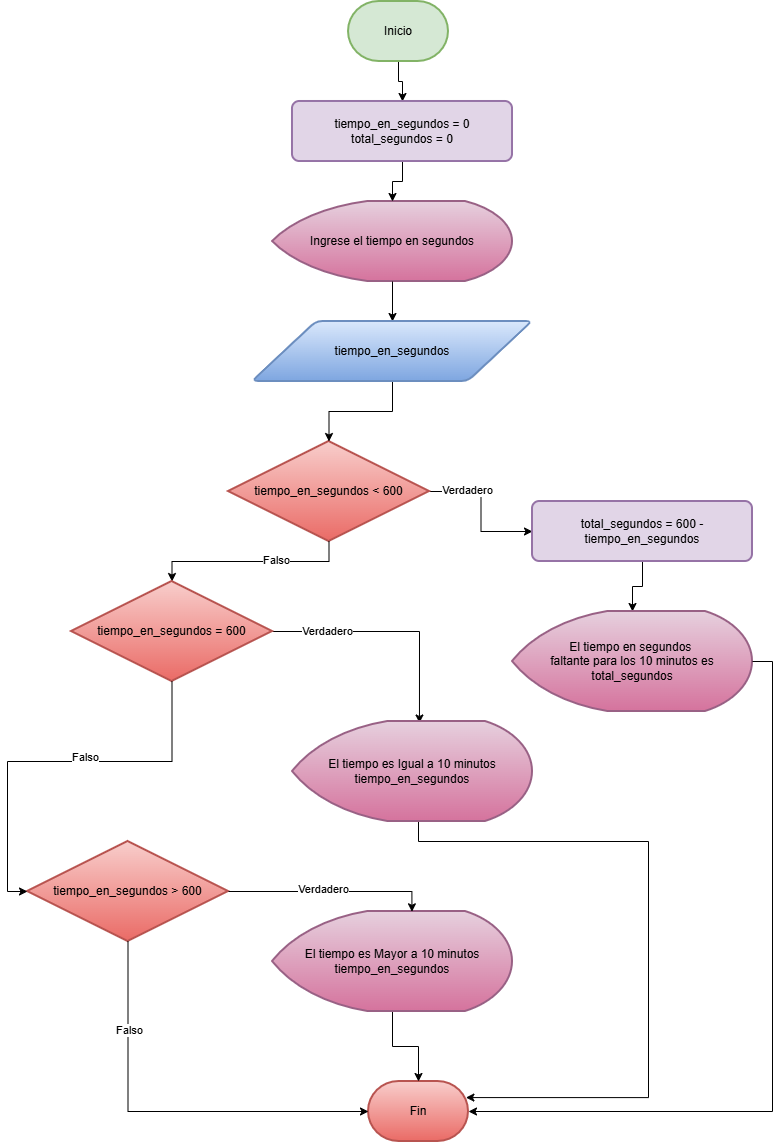

The diagram above was exported from draw.io. Its source (the exported page's mxGraphModel, read from the mxfile embedded in the PNG):
<mxGraphModel dx="1088" dy="572" grid="1" gridSize="10" guides="1" tooltips="1" connect="1" arrows="1" fold="1" page="1" pageScale="1" pageWidth="827" pageHeight="1169" math="0" shadow="0">
  <root>
    <mxCell id="0" />
    <mxCell id="1" parent="0" />
    <mxCell id="KikIkDLuggBD18izsVmD-2" edge="1" parent="1" source="rs8GCuRLH67mazMfTrmL-10" style="edgeStyle=orthogonalEdgeStyle;rounded=0;orthogonalLoop=1;jettySize=auto;html=1;" target="KikIkDLuggBD18izsVmD-1" value="">
      <mxGeometry relative="1" as="geometry" />
    </mxCell>
    <mxCell id="rs8GCuRLH67mazMfTrmL-10" parent="1" style="strokeWidth=2;html=1;shape=mxgraph.flowchart.terminator;whiteSpace=wrap;fillColor=#d5e8d4;strokeColor=#82b366;" value="Inicio" vertex="1">
      <mxGeometry height="60" width="100" x="360" y="10" as="geometry" />
    </mxCell>
    <mxCell id="F2XxZAm_oV6ANaW2mFf6-17" edge="1" parent="1" source="rs8GCuRLH67mazMfTrmL-12" style="edgeStyle=orthogonalEdgeStyle;rounded=0;orthogonalLoop=1;jettySize=auto;html=1;" target="F2XxZAm_oV6ANaW2mFf6-7" value="">
      <mxGeometry relative="1" as="geometry" />
    </mxCell>
    <mxCell id="F2XxZAm_oV6ANaW2mFf6-21" connectable="0" parent="F2XxZAm_oV6ANaW2mFf6-17" style="edgeLabel;html=1;align=center;verticalAlign=middle;resizable=0;points=[];" value="Verdadero" vertex="1">
      <mxGeometry relative="1" x="-0.4788" y="2" as="geometry">
        <mxPoint as="offset" />
      </mxGeometry>
    </mxCell>
    <mxCell id="rs8GCuRLH67mazMfTrmL-12" parent="1" style="strokeWidth=2;html=1;shape=mxgraph.flowchart.decision;whiteSpace=wrap;fillColor=#f8cecc;strokeColor=#b85450;gradientColor=#ea6b66;" value="tiempo_en_segundos &amp;lt; 600" vertex="1">
      <mxGeometry height="100" width="201" x="240" y="450" as="geometry" />
    </mxCell>
    <mxCell id="rs8GCuRLH67mazMfTrmL-13" parent="1" style="strokeWidth=2;html=1;shape=mxgraph.flowchart.terminator;whiteSpace=wrap;fillColor=#f8cecc;strokeColor=#b85450;gradientColor=#ea6b66;" value="Fin" vertex="1">
      <mxGeometry height="60" width="100" x="380" y="1090" as="geometry" />
    </mxCell>
    <mxCell id="KikIkDLuggBD18izsVmD-5" edge="1" parent="1" source="F2XxZAm_oV6ANaW2mFf6-7" style="edgeStyle=orthogonalEdgeStyle;rounded=0;orthogonalLoop=1;jettySize=auto;html=1;" target="KikIkDLuggBD18izsVmD-4" value="">
      <mxGeometry relative="1" as="geometry" />
    </mxCell>
    <mxCell id="F2XxZAm_oV6ANaW2mFf6-7" parent="1" style="whiteSpace=wrap;html=1;fillColor=#e1d5e7;strokeColor=#9673a6;strokeWidth=2;rounded=1;arcSize=12;" value="total_segundos = 600 - tiempo_en_segundos" vertex="1">
      <mxGeometry height="60" width="220" x="544" y="510" as="geometry" />
    </mxCell>
    <mxCell id="F2XxZAm_oV6ANaW2mFf6-9" parent="1" style="strokeWidth=2;html=1;shape=mxgraph.flowchart.display;whiteSpace=wrap;fillColor=#e6d0de;strokeColor=#996185;gradientColor=#d5739d;" value="Ingrese el tiempo en segundos" vertex="1">
      <mxGeometry height="80" width="240" x="284" y="210" as="geometry" />
    </mxCell>
    <mxCell id="F2XxZAm_oV6ANaW2mFf6-14" edge="1" parent="1" source="F2XxZAm_oV6ANaW2mFf6-9" style="edgeStyle=orthogonalEdgeStyle;rounded=0;orthogonalLoop=1;jettySize=auto;html=1;" target="rs8GCuRLH67mazMfTrmL-11" value="">
      <mxGeometry relative="1" as="geometry">
        <mxPoint x="400" y="330" as="sourcePoint" />
        <mxPoint x="400" y="419.9999999999999" as="targetPoint" />
      </mxGeometry>
    </mxCell>
    <mxCell id="F2XxZAm_oV6ANaW2mFf6-15" edge="1" parent="1" source="rs8GCuRLH67mazMfTrmL-11" style="edgeStyle=orthogonalEdgeStyle;rounded=0;orthogonalLoop=1;jettySize=auto;html=1;" target="rs8GCuRLH67mazMfTrmL-12" value="">
      <mxGeometry relative="1" as="geometry" />
    </mxCell>
    <mxCell id="rs8GCuRLH67mazMfTrmL-11" parent="1" style="shape=parallelogram;html=1;strokeWidth=2;perimeter=parallelogramPerimeter;whiteSpace=wrap;rounded=1;arcSize=12;size=0.23;fillColor=#dae8fc;strokeColor=#6c8ebf;gradientColor=#7ea6e0;" value="tiempo_en_segundos" vertex="1">
      <mxGeometry height="60" width="280" x="264" y="330" as="geometry" />
    </mxCell>
    <mxCell id="F2XxZAm_oV6ANaW2mFf6-24" edge="1" parent="1" source="rs8GCuRLH67mazMfTrmL-12" style="edgeStyle=orthogonalEdgeStyle;rounded=0;orthogonalLoop=1;jettySize=auto;html=1;entryX=0.5;entryY=0;entryDx=0;entryDy=0;entryPerimeter=0;" target="KikIkDLuggBD18izsVmD-6">
      <mxGeometry relative="1" as="geometry">
        <mxPoint x="143.81999999999994" y="714.2" as="targetPoint" />
      </mxGeometry>
    </mxCell>
    <mxCell id="F2XxZAm_oV6ANaW2mFf6-26" connectable="0" parent="F2XxZAm_oV6ANaW2mFf6-24" style="edgeLabel;html=1;align=center;verticalAlign=middle;resizable=0;points=[];" value="Falso" vertex="1">
      <mxGeometry relative="1" x="-0.2618" y="-2" as="geometry">
        <mxPoint as="offset" />
      </mxGeometry>
    </mxCell>
    <mxCell id="KikIkDLuggBD18izsVmD-3" edge="1" parent="1" source="KikIkDLuggBD18izsVmD-1" style="edgeStyle=orthogonalEdgeStyle;rounded=0;orthogonalLoop=1;jettySize=auto;html=1;" target="F2XxZAm_oV6ANaW2mFf6-9" value="">
      <mxGeometry relative="1" as="geometry" />
    </mxCell>
    <mxCell id="KikIkDLuggBD18izsVmD-1" parent="1" style="whiteSpace=wrap;html=1;fillColor=#e1d5e7;strokeColor=#9673a6;strokeWidth=2;rounded=1;arcSize=12;" value="tiempo_en_segundos = 0&lt;div&gt;total_segundos = 0&lt;/div&gt;" vertex="1">
      <mxGeometry height="60" width="220" x="304" y="110" as="geometry" />
    </mxCell>
    <mxCell id="KikIkDLuggBD18izsVmD-4" parent="1" style="strokeWidth=2;html=1;shape=mxgraph.flowchart.display;whiteSpace=wrap;fillColor=#e6d0de;strokeColor=#996185;gradientColor=#d5739d;" value="&lt;div&gt;El tiempo en segundos&amp;nbsp;&lt;/div&gt;&lt;div&gt;faltante para los 10 minutos es&lt;/div&gt;&lt;div&gt;total_segundos&lt;/div&gt;" vertex="1">
      <mxGeometry height="100" width="240" x="524" y="620" as="geometry" />
    </mxCell>
    <mxCell id="KikIkDLuggBD18izsVmD-10" edge="1" parent="1" source="KikIkDLuggBD18izsVmD-6" style="edgeStyle=orthogonalEdgeStyle;rounded=0;orthogonalLoop=1;jettySize=auto;html=1;entryX=0.529;entryY=0.015;entryDx=0;entryDy=0;entryPerimeter=0;" target="KikIkDLuggBD18izsVmD-26">
      <mxGeometry relative="1" as="geometry">
        <mxPoint x="430" y="740" as="targetPoint" />
      </mxGeometry>
    </mxCell>
    <mxCell id="KikIkDLuggBD18izsVmD-17" connectable="0" parent="KikIkDLuggBD18izsVmD-10" style="edgeLabel;html=1;align=center;verticalAlign=middle;resizable=0;points=[];" value="Verdadero" vertex="1">
      <mxGeometry relative="1" x="-0.5497" y="1" as="geometry">
        <mxPoint as="offset" />
      </mxGeometry>
    </mxCell>
    <mxCell id="KikIkDLuggBD18izsVmD-6" parent="1" style="strokeWidth=2;html=1;shape=mxgraph.flowchart.decision;whiteSpace=wrap;fillColor=#f8cecc;strokeColor=#b85450;gradientColor=#ea6b66;" value="tiempo_en_segundos = 600" vertex="1">
      <mxGeometry height="100" width="201" x="83" y="590" as="geometry" />
    </mxCell>
    <mxCell id="KikIkDLuggBD18izsVmD-21" edge="1" parent="1" style="edgeStyle=orthogonalEdgeStyle;rounded=0;orthogonalLoop=1;jettySize=auto;html=1;exitX=0.5;exitY=1;exitDx=0;exitDy=0;entryX=0.974;entryY=0.268;entryDx=0;entryDy=0;entryPerimeter=0;" target="rs8GCuRLH67mazMfTrmL-13">
      <mxGeometry relative="1" as="geometry">
        <Array as="points">
          <mxPoint x="430" y="850" />
          <mxPoint x="660" y="850" />
          <mxPoint x="660" y="1106" />
        </Array>
        <mxPoint x="430" y="800" as="sourcePoint" />
        <mxPoint x="660" y="1080" as="targetPoint" />
      </mxGeometry>
    </mxCell>
    <mxCell id="KikIkDLuggBD18izsVmD-12" edge="1" parent="1" source="KikIkDLuggBD18izsVmD-4" style="edgeStyle=orthogonalEdgeStyle;rounded=0;orthogonalLoop=1;jettySize=auto;html=1;exitX=1;exitY=0.5;exitDx=0;exitDy=0;exitPerimeter=0;entryX=1;entryY=0.5;entryDx=0;entryDy=0;entryPerimeter=0;" target="rs8GCuRLH67mazMfTrmL-13">
      <mxGeometry relative="1" as="geometry" />
    </mxCell>
    <mxCell id="KikIkDLuggBD18izsVmD-15" parent="1" style="strokeWidth=2;html=1;shape=mxgraph.flowchart.decision;whiteSpace=wrap;fillColor=#f8cecc;strokeColor=#b85450;gradientColor=#ea6b66;" value="tiempo_en_segundos &amp;gt; 600" vertex="1">
      <mxGeometry height="100" width="201" x="39" y="850" as="geometry" />
    </mxCell>
    <mxCell id="KikIkDLuggBD18izsVmD-16" edge="1" parent="1" source="KikIkDLuggBD18izsVmD-6" style="edgeStyle=orthogonalEdgeStyle;rounded=0;orthogonalLoop=1;jettySize=auto;html=1;entryX=0;entryY=0.5;entryDx=0;entryDy=0;entryPerimeter=0;" target="KikIkDLuggBD18izsVmD-15">
      <mxGeometry relative="1" as="geometry" />
    </mxCell>
    <mxCell id="KikIkDLuggBD18izsVmD-18" connectable="0" parent="KikIkDLuggBD18izsVmD-16" style="edgeLabel;html=1;align=center;verticalAlign=middle;resizable=0;points=[];" value="Falso" vertex="1">
      <mxGeometry relative="1" x="-0.1536" y="-5" as="geometry">
        <mxPoint as="offset" />
      </mxGeometry>
    </mxCell>
    <mxCell id="KikIkDLuggBD18izsVmD-24" edge="1" parent="1" source="KikIkDLuggBD18izsVmD-15" style="edgeStyle=orthogonalEdgeStyle;rounded=0;orthogonalLoop=1;jettySize=auto;html=1;exitX=0.5;exitY=1;exitDx=0;exitDy=0;exitPerimeter=0;entryX=0;entryY=0.5;entryDx=0;entryDy=0;entryPerimeter=0;" target="rs8GCuRLH67mazMfTrmL-13">
      <mxGeometry relative="1" as="geometry" />
    </mxCell>
    <mxCell id="KikIkDLuggBD18izsVmD-25" connectable="0" parent="KikIkDLuggBD18izsVmD-24" style="edgeLabel;html=1;align=center;verticalAlign=middle;resizable=0;points=[];" value="Falso" vertex="1">
      <mxGeometry relative="1" x="-0.5729" y="1" as="geometry">
        <mxPoint as="offset" />
      </mxGeometry>
    </mxCell>
    <mxCell id="KikIkDLuggBD18izsVmD-26" parent="1" style="strokeWidth=2;html=1;shape=mxgraph.flowchart.display;whiteSpace=wrap;fillColor=#e6d0de;strokeColor=#996185;gradientColor=#d5739d;" value="El tiempo es Igual a 10 minutos&lt;div&gt;tiempo_en_segundos&lt;/div&gt;" vertex="1">
      <mxGeometry height="100" width="240" x="304" y="730" as="geometry" />
    </mxCell>
    <mxCell id="KikIkDLuggBD18izsVmD-28" edge="1" parent="1" source="KikIkDLuggBD18izsVmD-27" style="edgeStyle=orthogonalEdgeStyle;rounded=0;orthogonalLoop=1;jettySize=auto;html=1;" target="rs8GCuRLH67mazMfTrmL-13" value="">
      <mxGeometry relative="1" as="geometry" />
    </mxCell>
    <mxCell id="KikIkDLuggBD18izsVmD-27" parent="1" style="strokeWidth=2;html=1;shape=mxgraph.flowchart.display;whiteSpace=wrap;fillColor=#e6d0de;strokeColor=#996185;gradientColor=#d5739d;" value="&lt;div&gt;El tiempo es Mayor a 10 minutos&lt;/div&gt;&lt;div&gt;tiempo_en_segundos&lt;/div&gt;" vertex="1">
      <mxGeometry height="100" width="240" x="284" y="920" as="geometry" />
    </mxCell>
    <mxCell id="KikIkDLuggBD18izsVmD-29" edge="1" parent="1" source="KikIkDLuggBD18izsVmD-15" style="edgeStyle=orthogonalEdgeStyle;rounded=0;orthogonalLoop=1;jettySize=auto;html=1;entryX=0.581;entryY=0.003;entryDx=0;entryDy=0;entryPerimeter=0;" target="KikIkDLuggBD18izsVmD-27">
      <mxGeometry relative="1" as="geometry" />
    </mxCell>
    <mxCell id="KikIkDLuggBD18izsVmD-30" connectable="0" parent="KikIkDLuggBD18izsVmD-29" style="edgeLabel;html=1;align=center;verticalAlign=middle;resizable=0;points=[];" value="Verdadero" vertex="1">
      <mxGeometry relative="1" x="-0.0815" y="3" as="geometry">
        <mxPoint as="offset" />
      </mxGeometry>
    </mxCell>
  </root>
</mxGraphModel>